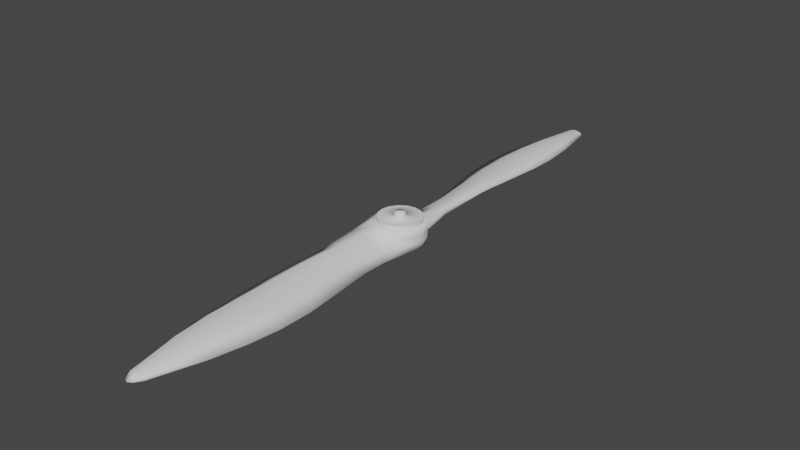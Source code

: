 # Source: Fixed_Wooden_Prop.blend  (saved by Blender 2.82.7; exported with 4.5.12 LTS)
import bpy
from mathutils import Matrix  # noqa: F401  (used for matrix-valued properties, if any)

bpy.ops.wm.read_factory_settings(use_empty=True)
scene = bpy.context.scene
scene.name = 'Scene'

# ---- collections
col_collection = bpy.data.collections.new('Collection'); scene.collection.children.link(col_collection)

# ---- world
world_world = bpy.data.worlds.new('World'); scene.world = world_world
world_world.use_nodes = True; world_world.node_tree.nodes.clear()
_N = world_world.node_tree.nodes; _L = world_world.node_tree.links
n0 = _N.new('ShaderNodeOutputWorld'); n0.name = 'World Output'; n0.location = (300, 300)
n1 = _N.new('ShaderNodeBackground'); n1.name = 'Background'; n1.location = (10, 300)
n1.inputs[0].default_value = (0.05088, 0.05088, 0.05088, 1.0)
_L.new(n1.outputs[0], n0.inputs[0])
n0.is_active_output = True
world_world.color = (0.05088, 0.05088, 0.05088)
world_world.use_sun_shadow = False
world_world.sun_shadow_jitter_overblur = 0.0

# ---- meshes
me_prop = bpy.data.meshes.new('Prop')
me_prop.from_pydata([(2.21e-09, 0.2076, 0.125), (0.25, -1.093e-08, 0.125), (0.1468, 0.1468, 0.125), (0.07945, 0.1918, 0.125), (-0.1918, 0.07945, 0.125), (-0.1468, 0.1468, 0.125), (0.1918, 0.07945, 0.125), (-0.07945, 0.1918, 0.125), (-0.05056, 1.838e-09, 0.2076), (-0.25, -2.682e-08, -0.0625), (-0.25, -2.682e-08, 0.0625), (0.01117, 2.096, 0.1064), (0.003629, 2.435, 0.09326), (-0.25, 2.981e-09, 0.0), (-0.2263, 2.434, 0.01133), (-0.2896, 2.095, 0.003325), (-0.01538, 2.096, 0.02156), (-0.00875, 2.435, 0.02597), (-0.1056, 2.434, 0.02785), (-0.1355, 2.096, 0.02338), (-0.08322, 2.435, 0.08101), (-0.113, 2.096, 0.08768), (0.1042, 2.096, 0.01468), (0.08748, 2.434, 0.01737), (0.172, 2.433, 0.0388), (0.209, 2.095, 0.04731), (0.128, 2.096, 0.09667), (0.1111, 2.434, 0.08181), (-0.005983, 1.452, 0.1076), (-0.001704, 1.791, 0.107), (-0.316, 1.79, -0.006349), (-0.305, 1.452, -0.01884), (-0.02367, 1.452, 0.000236), (-0.02671, 1.791, 0.01149), (-0.1565, 1.79, 0.01205), (-0.1497, 1.453, -0.01133), (-0.135, 1.791, 0.08338), (-0.1343, 1.452, 0.0757), (0.1024, 1.452, 0.01429), (0.1029, 1.791, 0.01257), (0.2165, 1.79, 0.05905), (0.2122, 1.452, 0.08014), (0.1179, 1.452, 0.1105), (0.125, 1.791, 0.1019), (-0.001678, 0.9056, 0.1027), (-0.001043, 1.16, 0.1082), (-0.2616, 1.168, -0.03266), (-0.223, 0.915, -0.0425), (-0.1182, 1.166, -0.02648), (-0.09863, 0.9142, -0.03674), (-0.1124, 1.165, 0.06675), (-0.1017, 0.9106, 0.05368), (0.1024, 0.9039, 0.01505), (0.1027, 1.158, 0.01929), (0.003071, 0.9103, -0.01662), (-0.007722, 1.163, -0.009485), (0.1971, 1.152, 0.09413), (0.185, 0.8986, 0.09687), (0.09908, 0.9009, 0.1225), (0.1084, 1.155, 0.1205), (0.1785, 0.6717, 0.08194), (0.1719, 0.429, 0.06774), (0.1789, 0.4387, 0.1263), (0.1722, 0.6719, 0.1181), (-0.006727, 0.6758, 0.0923), (-0.007255, 0.4263, 0.09213), (-0.09738, 0.4261, 0.03565), (-0.1001, 0.6742, 0.03673), (-0.1858, 0.6706, -0.05358), (-0.1848, 0.4248, -0.05747), (-0.0839, 0.4263, -0.05709), (-0.08761, 0.6725, -0.05054), (0.01042, 0.4264, -0.04614), (0.01031, 0.6714, -0.0314), (0.09888, 0.4252, -0.005614), (0.1017, 0.6738, 0.003404), (0.08546, 0.4253, 0.1182), (0.08964, 0.6751, 0.1185), (-0.003771, 2.897, 0.059), (-0.09319, 2.896, 0.02213), (-0.007589, 2.985, 0.02217), (-0.0483, 2.964, 0.02218), (-0.05492, 2.897, 0.04645), (0.03284, 2.964, 0.02213), (0.05664, 2.897, 0.04328), (0.08197, 2.896, 0.02209), (-0.1773, 0.1772, -2.364e-05), (0.0, 0.25, 0.1084), (-0.09567, 0.231, -0.0625), (-0.09567, 0.231, 0.0625), (-0.1768, 0.1768, -0.0625), (-0.1768, 0.1768, 0.0625), (-0.231, 0.09567, -0.0625), (-0.231, 0.09567, 0.0), (-0.231, 0.09567, 0.0625), (0.231, 0.09567, -0.0625), (-0.25, -2.682e-08, 0.125), (-0.04671, -0.01935, 0.2076), (0.01935, -0.04671, 0.2076), (0.03575, -0.03575, 0.2076), (0.04671, -0.01935, 0.2076), (-0.03575, -0.03575, 0.2076), (-0.01935, -0.04671, 0.2076), (-1.415e-08, -0.05056, 0.2076), (0.231, 0.09567, 0.0), (-3.775e-08, -0.25, 0.125), (-0.09567, -0.231, 0.125), (-0.1768, -0.1768, 0.125), (-0.231, -0.09567, 0.125), (0.231, -0.09567, 0.125), (0.1768, -0.1768, 0.125), (0.09567, -0.231, 0.125), (-3.775e-08, -0.25, -0.0625), (-0.09567, -0.231, 0.0), (-0.09567, -0.231, -0.0625), (-0.1768, -0.1768, 0.043), (-0.1768, -0.1768, 0.0), (-0.1768, -0.1768, -0.0625), (-0.231, -0.09567, 0.0625), (-0.231, -0.09567, 0.0), (-0.231, -0.09567, -0.0625), (0.25, -4.073e-08, 0.0), (0.231, -0.09567, 0.0625), (0.231, -0.09567, 0.0), (0.231, -0.09567, -0.0625), (0.1768, -0.1768, 0.0625), (0.1768, -0.1768, -0.0625), (0.09567, -0.231, 0.0625), (0.09567, -0.231, -0.0625), (-3.775e-08, -0.25, 0.1084), (0.1773, -0.1772, -2.364e-05), (-0.08197, -2.896, 0.02209), (-0.05664, -2.897, 0.04328), (-0.03284, -2.964, 0.02213), (0.05492, -2.897, 0.04645), (0.0483, -2.964, 0.02218), (0.007589, -2.985, 0.02217), (0.09319, -2.896, 0.02213), (0.00377, -2.897, 0.059), (-0.08964, -0.6751, 0.1185), (-0.08546, -0.4253, 0.1182), (-0.1017, -0.6738, 0.003404), (-0.09888, -0.4252, -0.005614), (-0.01031, -0.6714, -0.0314), (-0.01042, -0.4264, -0.04614), (0.08761, -0.6725, -0.05054), (0.0839, -0.4263, -0.05709), (0.1848, -0.4248, -0.05747), (0.1858, -0.6706, -0.05358), (0.1001, -0.6742, 0.03673), (0.09738, -0.4261, 0.03565), (0.007255, -0.4263, 0.09213), (0.006726, -0.6758, 0.0923), (-0.1722, -0.6719, 0.1181), (-0.1789, -0.4387, 0.1263), (-0.1719, -0.429, 0.06774), (-0.1785, -0.6717, 0.08194), (-0.1084, -1.155, 0.1205), (-0.09908, -0.9009, 0.1225), (-0.185, -0.8986, 0.09687), (-0.1971, -1.152, 0.09413), (0.007722, -1.163, -0.009485), (-0.003071, -0.9103, -0.01662), (-0.1027, -1.158, 0.01929), (-0.1024, -0.9039, 0.01505), (0.1017, -0.9106, 0.05368), (0.1124, -1.165, 0.06675), (0.09863, -0.9142, -0.03674), (0.1182, -1.166, -0.02648), (0.223, -0.915, -0.0425), (0.2616, -1.168, -0.03266), (0.001042, -1.16, 0.1082), (0.001678, -0.9056, 0.1027), (-0.125, -1.791, 0.1019), (-0.1179, -1.452, 0.1105), (-0.2122, -1.452, 0.08014), (-0.2165, -1.79, 0.05905), (-0.1029, -1.791, 0.01257), (-0.1024, -1.452, 0.01429), (0.1343, -1.452, 0.0757), (0.135, -1.791, 0.08338), (0.1497, -1.453, -0.01133), (0.1565, -1.79, 0.01205), (0.02671, -1.791, 0.01149), (0.02367, -1.452, 0.000236), (0.305, -1.452, -0.01884), (0.316, -1.79, -0.006349), (0.001704, -1.791, 0.107), (0.005983, -1.452, 0.1076), (-0.1111, -2.434, 0.08181), (-0.128, -2.096, 0.09667), (-0.209, -2.095, 0.04731), (-0.172, -2.433, 0.0388), (-0.08748, -2.434, 0.01737), (-0.1042, -2.096, 0.01468), (0.113, -2.096, 0.08768), (0.08322, -2.435, 0.08101), (0.1355, -2.096, 0.02338), (0.1056, -2.434, 0.02785), (0.008749, -2.435, 0.02597), (0.01538, -2.096, 0.02156), (0.2896, -2.095, 0.003325), (0.2263, -2.434, 0.01133), (-0.00363, -2.435, 0.09326), (-0.01117, -2.096, 0.1064), (0.25, -1.093e-08, 0.0625), (0.25, -1.093e-08, -0.0625), (0.231, 0.09567, 0.0625), (0.1768, 0.1768, -0.0625), (0.05056, -9.473e-09, 0.2076), (0.1768, 0.1768, 0.0), (0.1768, 0.1768, 0.043), (0.09567, 0.231, -0.0625), (0.09567, 0.231, 0.0), (0.07945, -0.1918, 0.125), (-0.1918, -0.07945, 0.125), (0.1468, -0.1468, 0.125), (0.1918, -0.07945, 0.125), (-0.07945, -0.1918, 0.125), (-0.1468, -0.1468, 0.125), (0.0, 0.25, -0.0625), (-0.09567, 0.231, 0.125), (0.2076, -1.144e-08, 0.125), (-0.1768, 0.1768, 0.125), (-3.18e-06, -3.171e-06, -0.0625), (-0.231, 0.09567, 0.125), (-0.2076, -2.464e-08, 0.125), (0.231, 0.09567, 0.125), (0.1768, 0.1768, 0.125), (0.09567, 0.231, 0.125), (-3.356e-08, -0.2076, 0.125), (0.0, 0.25, 0.125), (6.52e-09, 0.05056, 0.2076), (0.01935, 0.04671, 0.2076), (0.05056, -9.473e-09, 0.165), (0.03575, 0.03575, 0.2076), (-0.04671, 0.01935, 0.2076), (-0.03575, 0.03575, 0.2076), (-0.05056, -1.269e-08, 0.165), (-0.01935, 0.04671, 0.2076), (-0.2076, -2.464e-08, 0.165), (0.2076, -1.144e-08, 0.165), (0.04671, 0.01935, 0.2076), (-1.415e-08, -0.05056, 0.165), (-0.01935, -0.04671, 0.165), (-0.03575, -0.03575, 0.165), (0.04671, -0.01935, 0.165), (0.03575, -0.03575, 0.165), (0.01935, -0.04671, 0.165), (-0.04671, -0.01935, 0.165), (-0.07945, -0.1918, 0.165), (-3.356e-08, -0.2076, 0.165), (-0.1468, -0.1468, 0.165), (0.1918, -0.07945, 0.165), (0.1468, -0.1468, 0.165), (-0.1918, -0.07945, 0.165), (0.07945, -0.1918, 0.165), (-0.1468, 0.1468, 0.165), (-0.1918, 0.07945, 0.165), (0.1468, 0.1468, 0.165), (2.21e-09, 0.2076, 0.165), (0.07945, 0.1918, 0.165), (0.04671, 0.01935, 0.165), (-0.01935, 0.04671, 0.165), (-4.075e-10, -2.241e-09, 0.2076), (-0.03575, 0.03575, 0.165), (-0.04671, 0.01935, 0.165), (0.03575, 0.03575, 0.165), (0.01935, 0.04671, 0.165), (6.52e-09, 0.05056, 0.165), (0.1918, 0.07945, 0.165), (-0.07945, 0.1918, 0.165)], [], [(239, 237, 264), (235, 233, 264), (232, 239, 264), (242, 235, 264), (237, 236, 264), (233, 232, 264), (209, 242, 264), (236, 8, 264), (5, 4, 258, 257), (4, 226, 240, 258), (2, 3, 261, 259), (268, 269, 232, 233), (234, 262, 242, 209), (267, 268, 233, 235), (266, 238, 8, 236), (265, 266, 236, 237), (260, 271, 263, 269), (261, 260, 269, 268), (241, 270, 262, 234), (271, 257, 265, 263), (270, 259, 267, 262), (257, 258, 266, 265), (258, 240, 238, 266), (259, 261, 268, 267), (228, 229, 3, 2), (225, 96, 226, 4), (223, 225, 4, 5), (227, 228, 2, 6), (221, 223, 5, 7), (1, 227, 6, 222), (229, 231, 0, 3), (231, 221, 7, 0), (95, 206, 224), (220, 212, 224), (92, 90, 224), (212, 208, 224), (90, 88, 224), (88, 220, 224), (9, 92, 224), (86, 66, 69), (208, 95, 224), (6, 2, 259, 270), (7, 5, 257, 271), (222, 6, 270, 241), (3, 0, 260, 261), (263, 265, 237, 239), (89, 86, 91), (56, 41, 42, 59), (23, 24, 25, 22), (21, 11, 12, 20), (11, 26, 27, 12), (15, 21, 20, 14), (19, 15, 14, 18), (17, 23, 22, 16), (18, 17, 16, 19), (26, 25, 24, 27), (39, 40, 41, 38), (37, 28, 29, 36), (28, 42, 43, 29), (31, 37, 36, 30), (35, 31, 30, 34), (33, 39, 38, 32), (34, 33, 32, 35), (42, 41, 40, 43), (43, 40, 25, 26), (53, 56, 57, 52), (51, 44, 45, 50), (44, 58, 59, 45), (47, 51, 50, 46), (49, 47, 46, 48), (55, 53, 52, 54), (48, 55, 54, 49), (58, 57, 56, 59), (87, 229, 76, 65), (77, 64, 65, 76), (75, 60, 61, 74), (67, 68, 69, 66), (63, 77, 76, 62), (73, 75, 74, 72), (71, 73, 72, 70), (68, 71, 70, 69), (64, 67, 66, 65), (60, 63, 62, 61), (64, 77, 58, 44), (84, 85, 83), (79, 82, 81), (80, 81, 82, 78), (83, 80, 78, 84), (12, 27, 84, 78), (24, 23, 83, 85), (20, 12, 78, 82), (23, 17, 80, 83), (14, 20, 82, 79), (18, 14, 79, 81), (17, 18, 81, 80), (53, 38, 41, 56), (45, 28, 37, 50), (34, 30, 15, 19), (50, 37, 31, 46), (29, 43, 26, 11), (59, 42, 28, 45), (46, 31, 35, 48), (249, 245, 101, 97), (55, 32, 38, 53), (69, 92, 86), (243, 248, 98, 103), (48, 35, 32, 55), (89, 87, 65, 66), (230, 214, 256, 251), (177, 183, 200, 194), (118, 155, 154, 108), (118, 108, 96, 10), (205, 1, 109, 122), (122, 109, 110, 125), (125, 110, 111, 127), (180, 187, 204, 195), (115, 113, 142, 155), (126, 147, 146, 128), (130, 124, 123), (147, 126, 124), (122, 125, 130, 123), (206, 121, 123, 124), (121, 205, 122, 123), (120, 119, 13, 9), (119, 118, 10, 13), (117, 116, 119, 120), (116, 115, 118, 119), (114, 113, 116, 117), (127, 150, 130), (112, 128, 146, 144), (113, 114, 112), (186, 180, 195, 201), (107, 108, 154), (118, 115, 155), (106, 129, 105), (129, 127, 111, 105), (149, 152, 172, 165), (156, 141, 164, 159), (145, 148, 169, 167), (139, 153, 159, 158), (143, 145, 167, 162), (148, 149, 165, 169), (183, 182, 197, 200), (189, 192, 131, 132), (176, 177, 194, 191), (113, 112, 144, 142), (106, 107, 154, 140), (115, 116, 113), (153, 156, 159), (141, 143, 162, 164), (127, 129, 151, 150), (168, 181, 184, 161), (147, 124, 130), (161, 184, 178, 163), (170, 185, 181, 168), (157, 174, 188, 171), (187, 173, 190, 204), (166, 179, 185, 170), (182, 186, 201, 197), (171, 188, 179, 166), (163, 178, 175, 160), (199, 198, 135, 136), (198, 202, 137, 135), (202, 196, 134, 137), (193, 199, 136, 133), (196, 203, 138, 134), (192, 193, 133, 131), (203, 189, 132, 138), (133, 136, 138, 132), (136, 135, 134, 138), (137, 134, 135), (132, 131, 133), (152, 139, 158, 172), (156, 153, 154, 155), (152, 149, 150, 151), (148, 145, 146, 147), (145, 143, 144, 146), (143, 141, 142, 144), (153, 139, 140, 154), (149, 148, 147, 150), (141, 156, 155, 142), (139, 152, 151, 140), (129, 106, 140, 151), (158, 159, 160, 157), (168, 161, 162, 167), (161, 163, 164, 162), (167, 169, 170, 168), (169, 165, 166, 170), (172, 158, 157, 171), (165, 172, 171, 166), (163, 160, 159, 164), (173, 176, 191, 190), (174, 175, 176, 173), (182, 183, 184, 181), (183, 177, 178, 184), (181, 185, 186, 182), (185, 179, 180, 186), (188, 174, 173, 187), (179, 188, 187, 180), (177, 176, 175, 178), (190, 191, 192, 189), (198, 199, 200, 197), (199, 193, 194, 200), (197, 201, 202, 198), (201, 195, 196, 202), (204, 190, 189, 203), (195, 204, 203, 196), (193, 192, 191, 194), (160, 175, 174, 157), (127, 130, 125), (248, 247, 99, 98), (75, 73, 54, 52), (218, 230, 251, 250), (226, 215, 255, 240), (214, 216, 254, 256), (63, 60, 57), (215, 219, 252, 255), (211, 210, 213), (117, 120, 224), (130, 150, 147), (229, 228, 62, 76), (213, 220, 72, 74), (40, 39, 22, 25), (27, 24, 85, 84), (206, 124, 224), (33, 34, 19, 16), (128, 112, 224), (68, 67, 51, 47), (126, 128, 224), (73, 71, 49, 54), (114, 117, 224), (124, 126, 224), (77, 63, 57, 58), (112, 114, 224), (120, 9, 224), (71, 68, 47, 49), (105, 111, 214, 230), (106, 105, 230, 218), (96, 108, 215, 226), (111, 110, 216, 214), (108, 107, 219, 215), (110, 109, 217, 216), (109, 1, 222, 217), (107, 106, 218, 219), (60, 75, 52, 57), (67, 64, 44, 51), (87, 89, 221, 231), (229, 87, 231), (207, 211, 61), (228, 227, 62), (30, 36, 21, 15), (213, 212, 220), (220, 88, 70, 72), (89, 66, 86), (212, 213, 210, 208), (210, 211, 207, 104), (208, 210, 104, 95), (104, 207, 205, 121), (95, 104, 121, 206), (13, 10, 94, 93), (252, 250, 244, 245), (253, 241, 234, 246), (254, 253, 246, 247), (255, 252, 245, 249), (256, 254, 247, 248), (240, 255, 249, 238), (250, 251, 243, 244), (251, 256, 248, 243), (9, 13, 93, 92), (247, 246, 100, 99), (246, 234, 209, 100), (94, 91, 86, 93), (69, 90, 92), (245, 244, 102, 101), (86, 92, 93), (238, 249, 97, 8), (90, 69, 70, 88), (211, 213, 74, 61), (244, 243, 103, 102), (36, 29, 11, 21), (219, 218, 250, 252), (91, 223, 221, 89), (217, 222, 241, 253), (216, 217, 253, 254), (100, 209, 264), (94, 225, 223, 91), (10, 96, 225, 94), (8, 97, 264), (207, 227, 1, 205), (102, 103, 264), (99, 100, 264), (207, 61, 62, 227), (39, 33, 16, 22), (97, 101, 264), (0, 7, 271, 260), (103, 98, 264), (269, 263, 239, 232), (262, 267, 235, 242), (101, 102, 264), (98, 99, 264)])
me_prop.polygons.foreach_set('use_smooth', [True] * 300)
_k = set([(0, 3), (0, 7), (2, 3), (2, 6), (4, 5), (4, 226), (5, 7), (6, 222), (214, 216), (214, 230), (215, 219), (215, 226), (216, 217), (217, 222), (218, 219), (218, 230), (240, 255), (240, 258), (241, 253), (241, 270), (250, 251), (250, 252), (251, 256), (252, 255), (253, 254), (254, 256), (257, 258), (257, 271), (259, 261), (259, 270), (260, 261), (260, 271)])
me_prop.attributes.new('sharp_edge', 'BOOLEAN', 'EDGE').data.foreach_set('value', [ (min(e.vertices), max(e.vertices)) in _k for e in me_prop.edges])
_uv = me_prop.uv_layers.new(name='UVMap')
_uv.uv.foreach_set('vector', [0.0625, 1.0, 0.125, 1.0, 0.125, 1.0, 0.0, 0.0, 0.0, 0.0, 0.0, 0.0, 0.0, 1.0, 0.0625, 1.0, 0.125, 1.0, 0.8125, 1.0, 0.0, 0.0, 0.7812, 1.0, 0.125, 1.0, 0.1875, 1.0, 0.125, 1.0, 0.9375, 1.0, 1.0, 1.0, 0.9688, 1.0, 0.75, 1.0, 0.8125, 1.0, 0.7812, 1.0, 0.1875, 1.0, 0.25, 1.0, 0.125, 1.0, 0.125, 1.0, 0.1875, 1.0, 0.1875, 1.0, 0.125, 1.0, 0.1875, 1.0, 0.25, 1.0, 0.25, 1.0, 0.1875, 1.0, 0.0, 0.0, 0.0, 0.0, 0.0, 0.0, 0.0, 0.0, 0.9375, 1.0, 1.0, 1.0, 1.0, 1.0, 0.9375, 1.0, 0.75, 1.0, 0.8125, 1.0, 0.8125, 1.0, 0.75, 1.0, 0.0, 0.0, 0.0, 0.0, 0.0, 0.0, 0.0, 0.0, 0.1875, 1.0, 0.25, 1.0, 0.25, 1.0, 0.1875, 1.0, 0.125, 1.0, 0.1875, 1.0, 0.1875, 1.0, 0.125, 1.0, 0.0, 1.0, 0.0625, 1.0, 0.0625, 1.0, 0.0, 1.0, 0.9375, 1.0, 1.0, 1.0, 1.0, 1.0, 0.9375, 1.0, 0.75, 1.0, 0.8125, 1.0, 0.8125, 1.0, 0.75, 1.0, 0.0625, 1.0, 0.125, 1.0, 0.125, 1.0, 0.0625, 1.0, 0.8125, 1.0, 0.0, 0.0, 0.0, 0.0, 0.8125, 1.0, 0.125, 1.0, 0.1875, 1.0, 0.1875, 1.0, 0.125, 1.0, 0.1875, 1.0, 0.25, 1.0, 0.25, 1.0, 0.1875, 1.0, 0.0, 0.0, 0.0, 0.0, 0.0, 0.0, 0.0, 0.0, 0.0, 0.0, 0.0, 0.0, 0.0, 0.0, 0.0, 0.0, 0.1875, 1.0, 0.25, 1.0, 0.25, 1.0, 0.1875, 1.0, 0.125, 1.0, 0.1875, 1.0, 0.1875, 1.0, 0.125, 1.0, 0.8125, 1.0, 0.0, 0.0, 0.0, 0.0, 0.8125, 1.0, 0.0625, 1.0, 0.125, 1.0, 0.125, 1.0, 0.0625, 1.0, 0.75, 1.0, 0.8125, 1.0, 0.8125, 1.0, 0.75, 1.0, 0.9375, 1.0, 1.0, 1.0, 1.0, 1.0, 0.9375, 1.0, 0.0, 1.0, 0.0625, 1.0, 0.0625, 1.0, 0.0, 1.0, 0.8125, 0.25, 0.75, 0.25, 0.8125, 0.25, 1.0, 0.25, 0.9375, 0.25, 1.0, 0.25, 0.1875, 0.25, 0.125, 0.25, 0.1875, 0.25, 0.9375, 0.25, 0.875, 0.25, 0.9375, 0.25, 0.125, 0.25, 0.0625, 0.25, 0.125, 0.25, 0.0625, 0.25, 0.0, 0.25, 0.0625, 0.25, 0.25, 0.25, 0.1875, 0.25, 0.25, 0.25, 0.0, 0.0, 0.0625, 0.75, 0.1388, 0.5078, 0.875, 0.25, 0.8125, 0.25, 0.875, 0.25, 0.8125, 1.0, 0.0, 0.0, 0.0, 0.0, 0.8125, 1.0, 0.0625, 1.0, 0.125, 1.0, 0.125, 1.0, 0.0625, 1.0, 0.75, 1.0, 0.8125, 1.0, 0.8125, 1.0, 0.75, 1.0, 0.9375, 1.0, 1.0, 1.0, 1.0, 1.0, 0.9375, 1.0, 0.0625, 1.0, 0.125, 1.0, 0.125, 1.0, 0.0625, 1.0, 0.0625, 0.75, 0.0, 0.0, 0.125, 0.75, 0.0, 0.0, 0.0, 0.0, 0.0, 0.0, 0.0, 0.0, 0.9375, 0.5, 0.875, 0.75, 0.875, 0.75, 0.9375, 0.5, 0.0625, 0.75, 0.0, 0.875, 0.0, 0.875, 0.0625, 0.75, 1.0, 0.875, 0.9375, 1.0, 0.9375, 1.0, 1.0, 0.875, 0.125, 0.5, 0.0625, 0.75, 0.0625, 0.75, 0.125, 0.5, 0.0625, 0.25, 0.125, 0.5, 0.125, 0.5, 0.0625, 0.25, 1.0, 0.25, 0.9375, 0.5, 0.9375, 0.5, 1.0, 0.25, 0.0625, 0.25, 0.0, 0.25, 0.0, 0.25, 0.0625, 0.25, 0.0, 0.0, 0.0, 0.0, 0.0, 0.0, 0.0, 0.0, 0.9375, 0.5, 0.875, 0.75, 0.875, 0.75, 0.9375, 0.5, 0.0625, 0.75, 0.0, 0.875, 0.0, 0.875, 0.0625, 0.75, 1.0, 0.875, 0.9375, 1.0, 0.9375, 1.0, 1.0, 0.875, 0.125, 0.5, 0.0625, 0.75, 0.0625, 0.75, 0.125, 0.5, 0.0625, 0.25, 0.125, 0.5, 0.125, 0.5, 0.0625, 0.25, 1.0, 0.25, 0.9375, 0.5, 0.9375, 0.5, 1.0, 0.25, 0.0625, 0.25, 0.0, 0.25, 0.0, 0.25, 0.0625, 0.25, 0.0, 0.0, 0.0, 0.0, 0.0, 0.0, 0.0, 0.0, 0.0, 0.0, 0.0, 0.0, 0.0, 0.0, 0.0, 0.0, 0.9375, 0.5, 0.875, 0.75, 0.8726, 0.7595, 0.9375, 0.5, 0.0625, 0.75, 0.0, 0.875, 0.0, 0.875, 0.0625, 0.75, 1.0, 0.875, 0.9375, 1.0, 0.9375, 1.0, 1.0, 0.875, 0.125, 0.5, 0.0625, 0.75, 0.0625, 0.75, 0.125, 0.5, 0.0625, 0.25, 0.125, 0.5, 0.125, 0.5, 0.0625, 0.25, 1.0, 0.25, 0.9375, 0.5, 0.9375, 0.5, 1.0, 0.25, 0.0625, 0.25, 0.0, 0.25, 0.0, 0.25, 0.0625, 0.25, 0.0, 0.0, 0.0, 0.0, 0.0, 0.0, 0.0, 0.0, 1.0, 0.875, 0.9375, 1.0, 0.9375, 1.0, 1.0, 0.875, 0.9375, 1.0, 1.0, 0.875, 1.0, 0.875, 0.9375, 1.0, 0.9375, 0.5, 0.875, 0.75, 0.8843, 0.7126, 0.9375, 0.5, 0.0625, 0.75, 0.125, 0.5, 0.1388, 0.5078, 0.0625, 0.75, 0.0, 0.0, 0.0, 0.0, 0.0, 0.0, 0.0, 0.0, 1.0, 0.25, 0.9375, 0.5, 0.9375, 0.5, 1.0, 0.25, 0.0625, 0.25, 0.0, 0.25, 0.0, 0.25, 0.0625, 0.25, 0.125, 0.5, 0.0625, 0.25, 0.0625, 0.25, 0.1359, 0.4906, 0.0, 0.875, 0.0625, 0.75, 0.0625, 0.75, 0.0, 0.875, 0.875, 0.8532, 0.875, 1.0, 0.8754, 1.0, 0.8753, 0.6422, 1.0, 0.875, 0.9375, 1.0, 0.9375, 1.0, 1.0, 0.875, 0.9375, 1.0, 0.875, 0.75, 0.9375, 0.5, 0.125, 0.5, 0.0625, 0.75, 0.0625, 0.25, 1.0, 0.25, 0.0625, 0.25, 0.0625, 0.75, 1.0, 0.875, 0.9375, 0.5, 1.0, 0.25, 1.0, 0.875, 0.9375, 1.0, 1.0, 0.875, 0.9375, 1.0, 0.9375, 1.0, 1.0, 0.875, 0.875, 0.75, 0.9375, 0.5, 0.9375, 0.5, 0.875, 0.75, 0.0625, 0.75, 0.0, 0.875, 0.0, 0.875, 0.0625, 0.75, 0.9375, 0.5, 1.0, 0.25, 1.0, 0.25, 0.9375, 0.5, 0.125, 0.5, 0.0625, 0.75, 0.0625, 0.75, 0.125, 0.5, 0.0625, 0.25, 0.125, 0.5, 0.125, 0.5, 0.0625, 0.25, 0.0, 0.25, 0.0625, 0.25, 0.0625, 0.25, 0.0, 0.25, 0.9375, 0.5, 0.9375, 0.5, 0.875, 0.75, 0.875, 0.75, 0.0, 0.875, 0.0, 0.875, 0.0625, 0.75, 0.0625, 0.75, 0.0625, 0.25, 0.125, 0.5, 0.125, 0.5, 0.0625, 0.25, 0.0625, 0.75, 0.0625, 0.75, 0.125, 0.5, 0.125, 0.5, 1.0, 0.875, 0.9375, 1.0, 0.9375, 1.0, 1.0, 0.875, 0.9375, 1.0, 0.9375, 1.0, 1.0, 0.875, 1.0, 0.875, 0.125, 0.5, 0.125, 0.5, 0.0625, 0.25, 0.0625, 0.25, 0.8125, 1.0, 0.0, 0.0, 0.0, 0.0, 0.8125, 1.0, 1.0, 0.25, 1.0, 0.25, 0.9375, 0.5, 0.9375, 0.5, 0.1388, 0.5078, 0.1875, 0.25, 0.0, 0.0, 0.0, 1.0, 0.0625, 1.0, 0.0625, 1.0, 0.0, 1.0, 0.0625, 0.25, 0.0625, 0.25, 0.0, 0.25, 0.0, 0.25, 0.0625, 0.75, 0.0, 0.875, 0.0, 0.875, 0.0625, 0.75, 0.0, 1.0, 0.0625, 1.0, 0.0625, 1.0, 0.0, 1.0, 0.9375, 0.5, 1.0, 0.25, 1.0, 0.25, 0.9375, 0.5, 0.8125, 0.75, 0.8753, 0.6422, 0.8754, 1.0, 0.8125, 1.0, 0.8125, 0.75, 0.8125, 1.0, 0.75, 1.0, 0.75, 0.75, 0.25, 0.75, 0.25, 1.0, 0.1875, 1.0, 0.1875, 0.75, 0.1875, 0.75, 0.1875, 1.0, 0.125, 1.0, 0.125, 0.75, 0.125, 0.75, 0.125, 1.0, 0.0625, 1.0, 0.0625, 0.75, 0.0625, 0.75, 0.0, 0.875, 0.0, 0.875, 0.0625, 0.75, 0.875, 0.75, 0.9375, 0.5, 0.9375, 0.5, 0.8843, 0.7126, 0.125, 0.25, 0.1359, 0.4906, 0.0625, 0.25, 0.0625, 0.25, 0.1557, 0.4305, 0.1875, 0.25, 0.1875, 0.5, 0.1359, 0.4906, 0.125, 0.25, 0.1875, 0.25, 0.1875, 0.75, 0.125, 0.75, 0.0, 0.0, 0.1875, 0.5, 0.25, 0.25, 0.25, 0.5, 0.1875, 0.5, 0.1875, 0.25, 0.25, 0.5, 0.25, 0.75, 0.1875, 0.75, 0.1875, 0.5, 0.8125, 0.25, 0.8125, 0.5, 0.75, 0.5, 0.75, 0.25, 0.8125, 0.5, 0.8125, 0.75, 0.75, 0.75, 0.75, 0.5, 0.875, 0.25, 0.875, 0.5, 0.8125, 0.5, 0.8125, 0.25, 0.875, 0.5, 0.875, 0.594, 0.8125, 0.75, 0.8125, 0.5, 0.9375, 0.25, 0.9375, 0.5, 0.875, 0.5, 0.875, 0.25, 0.0625, 0.75, 0.0625, 0.75, 0.0, 0.0, 0.0, 0.25, 0.0625, 0.25, 0.0625, 0.25, 0.0, 0.25, 0.9375, 0.5, 0.9375, 0.25, 1.0, 0.25, 0.125, 0.5, 0.0625, 0.75, 0.0625, 0.75, 0.125, 0.5, 0.0, 0.0, 0.8125, 1.0, -0.3424, -0.4214, 0.8125, 0.75, 0.875, 0.75, 0.8852, 0.75, 0.9375, 1.0, 1.0, 0.875, 1.0, 1.0, 0.0, 0.875, 0.0625, 0.75, 0.0625, 1.0, 0.0, 1.0, 0.0625, 0.75, 0.0, 0.875, 0.0, 0.875, 0.0625, 0.75, 0.875, 0.75, 0.9375, 0.5, 0.9375, 0.5, 0.8726, 0.7595, 0.0625, 0.25, 0.125, 0.5, 0.125, 0.5, 0.0625, 0.25, 0.0, 0.0, 0.0, 0.0, 0.0, 0.0, 0.0, 0.0, 0.0, 0.25, 0.0625, 0.25, 0.0625, 0.25, 0.0, 0.25, 0.125, 0.5, 0.0625, 0.75, 0.0625, 0.75, 0.125, 0.5, 0.0, 0.25, 0.0625, 0.25, 0.0625, 0.25, 0.0, 0.25, 0.0, 0.0, 0.0, 0.0, 0.0, 0.0, 0.0, 0.0, 0.875, 0.75, 0.9375, 0.5, 0.9375, 0.5, 0.875, 0.75, 0.9375, 0.5, 1.0, 0.25, 1.0, 0.25, 0.9375, 0.5, 0.0, 0.0, 0.0, 0.0, 0.0, 0.0, 0.0, 0.0, 0.875, 0.594, 0.875, 0.5, 0.9375, 0.5, 0.875, 1.0, 0.875, 0.8532, 0.875, 0.9789, 0.9375, 0.5, 1.0, 0.25, 1.0, 0.25, 0.9375, 0.5, 0.0625, 0.75, 0.0, 0.875, 0.0, 0.875, 0.0625, 0.75, 0.0625, 0.25, 0.0625, 0.25, 0.0, 0.25, 0.0, 0.25, 0.1388, 0.5078, 0.1875, 0.25, 0.0, 0.0, 1.0, 0.25, 1.0, 0.25, 0.9375, 0.5, 0.9375, 0.5, 0.125, 0.5, 0.125, 0.5, 0.0625, 0.25, 0.0625, 0.25, 0.9375, 1.0, 0.9375, 1.0, 1.0, 0.875, 1.0, 0.875, 1.0, 0.875, 0.9375, 1.0, 0.9375, 1.0, 1.0, 0.875, 0.0625, 0.75, 0.0625, 0.75, 0.125, 0.5, 0.125, 0.5, 0.0625, 0.25, 0.125, 0.5, 0.125, 0.5, 0.0625, 0.25, 0.0, 0.875, 0.0, 0.875, 0.0625, 0.75, 0.0625, 0.75, 0.9375, 0.5, 0.9375, 0.5, 0.875, 0.75, 0.875, 0.75, 0.0, 0.25, 0.0625, 0.25, 0.0625, 0.25, 0.0, 0.25, 0.0625, 0.25, 0.125, 0.5, 0.125, 0.5, 0.0625, 0.25, 0.125, 0.5, 0.0625, 0.75, 0.0625, 0.75, 0.125, 0.5, 0.9375, 0.5, 1.0, 0.25, 1.0, 0.25, 0.9375, 0.5, 0.0625, 0.75, 0.0, 0.875, 0.0, 0.875, 0.0625, 0.75, 0.875, 0.75, 0.9375, 0.5, 0.9375, 0.5, 0.875, 0.75, 1.0, 0.875, 0.9375, 1.0, 0.9375, 1.0, 1.0, 0.875, 0.9375, 0.5, 1.0, 0.25, 1.0, 0.875, 0.9375, 1.0, 1.0, 0.25, 0.0625, 0.25, 0.0625, 0.75, 1.0, 0.875, 0.125, 0.5, 0.0625, 0.75, 0.0625, 0.25, 0.9375, 1.0, 0.875, 0.75, 0.9375, 0.5, 1.0, 0.875, 0.9375, 1.0, 0.9375, 1.0, 1.0, 0.875, 0.875, 0.8532, 0.875, 1.0, 0.8754, 1.0, 0.8753, 0.6422, 0.0, 0.875, 0.0625, 0.75, 0.0625, 0.75, 0.0, 0.875, 0.125, 0.5, 0.0625, 0.25, 0.0625, 0.25, 0.1359, 0.4906, 0.0625, 0.25, 0.0, 0.25, 0.0, 0.25, 0.0625, 0.25, 1.0, 0.25, 0.9375, 0.5, 0.9375, 0.5, 1.0, 0.25, 0.0, 0.0, 0.0, 0.0, 0.0, 0.0, 0.0, 0.0, 0.0625, 0.75, 0.125, 0.5, 0.1388, 0.5078, 0.0625, 0.75, 0.9375, 0.5, 0.875, 0.75, 0.8843, 0.7126, 0.9375, 0.5, 0.9375, 1.0, 1.0, 0.875, 1.0, 0.875, 0.9375, 1.0, 1.0, 0.875, 0.9375, 1.0, 0.9375, 1.0, 1.0, 0.875, 0.0, 0.0, 0.0, 0.0, 0.0, 0.0, 0.0, 0.0, 0.0625, 0.25, 0.0, 0.25, 0.0, 0.25, 0.0625, 0.25, 1.0, 0.25, 0.9375, 0.5, 0.9375, 0.5, 1.0, 0.25, 0.0625, 0.25, 0.125, 0.5, 0.125, 0.5, 0.0625, 0.25, 0.125, 0.5, 0.0625, 0.75, 0.0625, 0.75, 0.125, 0.5, 1.0, 0.875, 0.9375, 1.0, 0.9375, 1.0, 1.0, 0.875, 0.0625, 0.75, 0.0, 0.875, 0.0, 0.875, 0.0625, 0.75, 0.9375, 0.5, 0.875, 0.75, 0.8726, 0.7595, 0.9375, 0.5, 0.0, 0.0, 0.0, 0.0, 0.0, 0.0, 0.0, 0.0, 0.0, 0.0, 0.0, 0.0, 0.0, 0.0, 0.0, 0.0, 0.0625, 0.25, 0.0, 0.25, 0.0, 0.25, 0.0625, 0.25, 1.0, 0.25, 0.9375, 0.5, 0.9375, 0.5, 1.0, 0.25, 0.0625, 0.25, 0.125, 0.5, 0.125, 0.5, 0.0625, 0.25, 0.125, 0.5, 0.0625, 0.75, 0.0625, 0.75, 0.125, 0.5, 1.0, 0.875, 0.9375, 1.0, 0.9375, 1.0, 1.0, 0.875, 0.0625, 0.75, 0.0, 0.875, 0.0, 0.875, 0.0625, 0.75, 0.9375, 0.5, 0.875, 0.75, 0.875, 0.75, 0.9375, 0.5, 0.0, 0.0, 0.0, 0.0, 0.0, 0.0, 0.0, 0.0, 0.0625, 0.25, 0.0, 0.25, 0.0, 0.25, 0.0625, 0.25, 1.0, 0.25, 0.9375, 0.5, 0.9375, 0.5, 1.0, 0.25, 0.0625, 0.25, 0.125, 0.5, 0.125, 0.5, 0.0625, 0.25, 0.125, 0.5, 0.0625, 0.75, 0.0625, 0.75, 0.125, 0.5, 1.0, 0.875, 0.9375, 1.0, 0.9375, 1.0, 1.0, 0.875, 0.0625, 0.75, 0.0, 0.875, 0.0, 0.875, 0.0625, 0.75, 0.9375, 0.5, 0.875, 0.75, 0.875, 0.75, 0.9375, 0.5, 0.0, 0.0, 0.0, 0.0, 0.0, 0.0, 0.0, 0.0, 0.0625, 0.75, 0.0, 0.0, 0.125, 0.75, 0.0625, 1.0, 0.125, 1.0, 0.125, 1.0, 0.0625, 1.0, 0.9375, 0.5, 1.0, 0.25, 1.0, 0.25, 0.9375, 0.5, 0.9375, 1.0, 1.0, 1.0, 1.0, 1.0, 0.9375, 1.0, 0.75, 1.0, 0.8125, 1.0, 0.8125, 1.0, 0.75, 1.0, 0.0625, 1.0, 0.125, 1.0, 0.125, 1.0, 0.0625, 1.0, 0.875, 1.0, 0.875, 0.8532, 0.875, 0.9789, 0.8125, 1.0, 0.0, 0.0, 0.0, 0.0, 0.8125, 1.0, 0.875, 0.594, 0.875, 0.5, 0.9375, 0.5, 0.875, 0.25, 0.8125, 0.25, 0.875, 0.25, 0.0, 0.0, 0.0625, 0.75, 0.1388, 0.5078, 0.0, 0.0, 0.0, 0.0, 0.0, 0.0, 0.0, 0.0, 0.9375, 0.5, 1.0, 0.25, 1.0, 0.25, 0.9375, 0.5, 0.875, 0.75, 0.9375, 0.5, 0.9375, 0.5, 0.875, 0.75, 0.0, 0.0, 0.0, 0.0, 0.0, 0.0, 0.0, 0.0, 0.25, 0.25, 0.1875, 0.25, 0.25, 0.25, 0.0, 0.25, 0.0625, 0.25, 0.0625, 0.25, 0.0, 0.25, 0.0625, 0.25, 0.0, 0.25, 0.0625, 0.25, 0.125, 0.5, 0.0625, 0.75, 0.0625, 0.75, 0.125, 0.5, 0.125, 0.25, 0.0625, 0.25, 0.125, 0.25, 0.0, 0.25, 0.0625, 0.25, 0.0625, 0.25, 0.0, 0.25, 0.9375, 0.25, 0.875, 0.25, 0.9375, 0.25, 0.1875, 0.25, 0.125, 0.25, 0.1875, 0.25, 0.0, 0.0, 0.0, 0.0, 0.0, 0.0, 0.0, 0.0, 1.0, 0.25, 0.9375, 0.25, 1.0, 0.25, 0.8125, 0.25, 0.75, 0.25, 0.8125, 0.25, 0.0625, 0.25, 0.125, 0.5, 0.125, 0.5, 0.0625, 0.25, 0.0, 1.0, 0.0625, 1.0, 0.0625, 1.0, 0.0, 1.0, 0.9375, 1.0, 1.0, 1.0, 1.0, 1.0, 0.9375, 1.0, 0.75, 1.0, 0.8125, 1.0, 0.8125, 1.0, 0.75, 1.0, 0.0625, 1.0, 0.125, 1.0, 0.125, 1.0, 0.0625, 1.0, 0.8125, 1.0, 0.0, 0.0, 0.0, 0.0, 0.8125, 1.0, 0.125, 1.0, 0.1875, 1.0, 0.1875, 1.0, 0.125, 1.0, 0.1875, 1.0, 0.25, 1.0, 0.25, 1.0, 0.1875, 1.0, 0.0, 0.0, 0.0, 0.0, 0.0, 0.0, 0.0, 0.0, 0.875, 0.75, 0.9375, 0.5, 0.9375, 0.5, 0.8726, 0.7595, 0.0625, 0.75, 0.0, 0.875, 0.0, 0.875, 0.0625, 0.75, 0.0, 0.875, 0.0625, 0.75, 0.0625, 1.0, 0.0, 1.0, 0.9375, 1.0, 1.0, 0.875, 1.0, 1.0, 0.8125, 0.75, 0.875, 0.75, 0.8852, 0.75, 0.0, 0.0, 0.8125, 1.0, -0.3424, -0.4214, 0.125, 0.5, 0.0625, 0.75, 0.0625, 0.75, 0.125, 0.5, 0.9375, 0.5, 0.9375, 0.25, 1.0, 0.25, 0.0, 0.25, 0.0625, 0.25, 0.0625, 0.25, 0.0, 0.25, 0.0625, 0.75, 0.0625, 0.75, 0.0, 0.0, 0.9375, 0.25, 0.9375, 0.5, 0.875, 0.5, 0.875, 0.25, 0.875, 0.5, 0.875, 0.594, 0.8125, 0.75, 0.8125, 0.5, 0.875, 0.25, 0.875, 0.5, 0.8125, 0.5, 0.8125, 0.25, 0.8125, 0.5, 0.8125, 0.75, 0.75, 0.75, 0.75, 0.5, 0.8125, 0.25, 0.8125, 0.5, 0.75, 0.5, 0.75, 0.25, 0.25, 0.5, 0.25, 0.75, 0.1875, 0.75, 0.1875, 0.5, 0.0, 0.0, 0.0, 0.0, 0.0, 0.0, 0.0, 0.0, 0.1875, 1.0, 0.25, 1.0, 0.25, 1.0, 0.1875, 1.0, 0.125, 1.0, 0.1875, 1.0, 0.1875, 1.0, 0.125, 1.0, 0.8125, 1.0, 0.0, 0.0, 0.0, 0.0, 0.8125, 1.0, 0.0625, 1.0, 0.125, 1.0, 0.125, 1.0, 0.0625, 1.0, 0.75, 1.0, 0.8125, 1.0, 0.8125, 1.0, 0.75, 1.0, 0.9375, 1.0, 1.0, 1.0, 1.0, 1.0, 0.9375, 1.0, 0.0, 1.0, 0.0625, 1.0, 0.0625, 1.0, 0.0, 1.0, 0.25, 0.25, 0.25, 0.5, 0.1875, 0.5, 0.1875, 0.25, 0.125, 1.0, 0.1875, 1.0, 0.1875, 1.0, 0.125, 1.0, 0.1875, 1.0, 0.25, 1.0, 0.25, 1.0, 0.1875, 1.0, 0.1875, 0.75, 0.125, 0.75, 0.0, 0.0, 0.1875, 0.5, 0.1359, 0.4906, 0.125, 0.25, 0.1875, 0.25, 0.0, 0.0, 0.0, 0.0, 0.0, 0.0, 0.0, 0.0, 0.1557, 0.4305, 0.1875, 0.25, 0.1875, 0.5, 0.75, 1.0, 0.8125, 1.0, 0.8125, 1.0, 0.75, 1.0, 0.125, 0.25, 0.1359, 0.4906, 0.0625, 0.25, 0.0625, 0.25, 0.875, 0.75, 0.9375, 0.5, 0.9375, 0.5, 0.8843, 0.7126, 0.9375, 1.0, 1.0, 1.0, 1.0, 1.0, 0.9375, 1.0, 0.0625, 0.75, 0.0, 0.875, 0.0, 0.875, 0.0625, 0.75, 0.0, 0.0, 0.0, 0.0, 0.0, 0.0, 0.0, 0.0, 0.125, 0.75, 0.125, 1.0, 0.0625, 1.0, 0.0625, 0.75, 0.1875, 1.0, 0.25, 1.0, 0.25, 1.0, 0.1875, 1.0, 0.125, 1.0, 0.1875, 1.0, 0.1875, 1.0, 0.125, 1.0, 0.1875, 1.0, 0.25, 1.0, 0.125, 1.0, 0.1875, 0.75, 0.1875, 1.0, 0.125, 1.0, 0.125, 0.75, 0.25, 0.75, 0.25, 1.0, 0.1875, 1.0, 0.1875, 0.75, 0.75, 1.0, 0.8125, 1.0, 0.7812, 1.0, 0.8125, 0.75, 0.8125, 1.0, 0.75, 1.0, 0.75, 0.75, 0.9375, 1.0, 1.0, 1.0, 0.9688, 1.0, 0.125, 1.0, 0.1875, 1.0, 0.125, 1.0, 0.8125, 0.75, 0.8753, 0.6422, 0.8754, 1.0, 0.8125, 1.0, 0.9375, 0.5, 1.0, 0.25, 1.0, 0.25, 0.9375, 0.5, 0.8125, 1.0, 0.0, 0.0, 0.7812, 1.0, 0.0, 1.0, 0.0625, 1.0, 0.0625, 1.0, 0.0, 1.0, 0.0, 1.0, 0.0625, 1.0, 0.125, 1.0, 0.0, 1.0, 0.0625, 1.0, 0.0625, 1.0, 0.0, 1.0, 0.8125, 1.0, 0.0, 0.0, 0.0, 0.0, 0.8125, 1.0, 0.0, 0.0, 0.0, 0.0, 0.0, 0.0, 0.0625, 1.0, 0.125, 1.0, 0.125, 1.0])
me_prop.use_remesh_fix_poles = True
me_prop.use_remesh_preserve_attributes = False
me_prop.use_mirror_vertex_groups = False
me_prop.update()

# ---- objects
ob_prop = bpy.data.objects.new('Prop', me_prop)

# ---- transforms, parenting, visibility, modifiers, constraints
ob_prop.location = (0.0, 0.0, 0.0)
ob_prop.rotation_euler = (0.0, -0.0, 3.142)
ob_prop.lineart.crease_threshold = 0.0

# ---- collection membership
col_collection.objects.link(ob_prop)

# ---- scene / render settings (as saved in the file)
scene.frame_start = 1; scene.frame_end = 250; scene.frame_set(1)
scene.render.engine = 'BLENDER_EEVEE_NEXT'
scene.cycles.use_denoising = False
scene.cycles.samples = 128
scene.cycles.sampling_pattern = 'TABULATED_SOBOL'
scene.cycles.use_adaptive_sampling = False
scene.cycles.use_light_tree = False
scene.view_settings.view_transform = 'Filmic'
bpy.context.view_layer.update()

# ---- added for rendering (the .blend has no active camera and no usable light): camera, sun
cam_auto = bpy.data.cameras.new('AutoCamera')
cam_auto.lens = 50.0
cam_auto.sensor_width = 36.0
cam_auto.clip_end = 1000.0
ob_auto_camera = bpy.data.objects.new('AutoCamera', cam_auto)
scene.collection.objects.link(ob_auto_camera)
ob_auto_camera.location = (5.56041, -6.67249, 4.52085)
ob_auto_camera.rotation_euler = (1.09748, -7.21219e-08, 0.694738)
scene.camera = ob_auto_camera
light_auto_sun = bpy.data.lights.new('AutoSun', 'SUN')
light_auto_sun.energy = 3.0
light_auto_sun.angle = 0.0523599
ob_auto_sun = bpy.data.objects.new('AutoSun', light_auto_sun)
scene.collection.objects.link(ob_auto_sun)
ob_auto_sun.rotation_euler = (0.872665, 0.174533, 0.523599)
bpy.context.view_layer.update()
